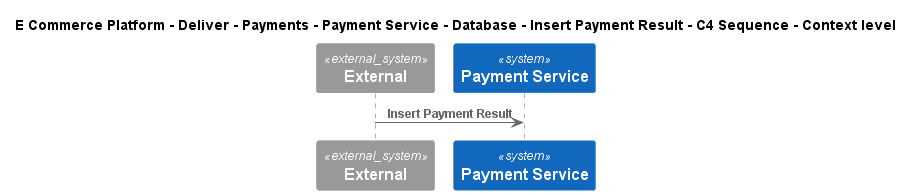

The diagram above was rendered by PlantUML. Its source (embedded in the PNG):
@startuml
!include ..\..\..\..\..\..\..\..\..\.c4s\C4_Sequence.puml
SHOW_FOOT_BOXES()

title E Commerce Platform - Deliver - Payments - Payment Service - Database - Insert Payment Result - C4 Sequence - Context level

System_Ext(C4InterFlow.SoftwareSystems.ExternalSystem, "External", "")
System(ECommercePlatform.Deliver.Payments.SoftwareSystems.PaymentService, "Payment Service", "")

Rel(C4InterFlow.SoftwareSystems.ExternalSystem, ECommercePlatform.Deliver.Payments.SoftwareSystems.PaymentService, "Insert Payment Result")


@enduml